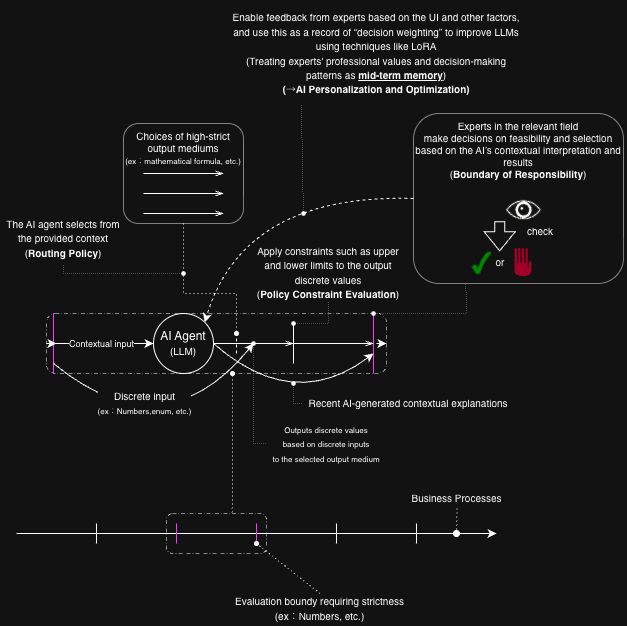

The diagram above was exported from draw.io. Its source (the exported page's mxGraphModel, read from the mxfile embedded in the PNG):
<mxGraphModel dx="973" dy="634" grid="1" gridSize="10" guides="1" tooltips="1" connect="1" arrows="1" fold="1" page="1" pageScale="1" pageWidth="827" pageHeight="1169" math="0" shadow="0">
  <root>
    <mxCell id="0" />
    <mxCell id="1" parent="0" />
    <mxCell id="eCUeZVkyP1pz_n662ff_-1" parent="1" style="rounded=1;whiteSpace=wrap;html=1;fillColor=none;dashed=1;dashPattern=8 4 1 4;strokeWidth=0.5;" value="" vertex="1">
      <mxGeometry height="60" width="340" x="453" y="400" as="geometry" />
    </mxCell>
    <mxCell id="eCUeZVkyP1pz_n662ff_-2" parent="1" style="rounded=1;whiteSpace=wrap;html=1;fillColor=none;strokeWidth=0.5;verticalAlign=top;fontSize=10;" value="&lt;div&gt;Experts in the relevant field&lt;/div&gt;&lt;div&gt;make decisions on feasibility and selection&lt;/div&gt;&lt;div&gt;based on the AI’s contextual interpretation and results&lt;/div&gt;&lt;div&gt;&lt;font&gt;(&lt;b&gt;Boundary of Responsibility&lt;/b&gt;)&lt;/font&gt;&lt;/div&gt;" vertex="1">
      <mxGeometry height="170" width="210" x="820" y="200" as="geometry" />
    </mxCell>
    <mxCell id="eCUeZVkyP1pz_n662ff_-3" parent="1" style="rounded=1;whiteSpace=wrap;html=1;fillColor=none;dashed=1;dashPattern=8 4 1 4;strokeWidth=0.5;" value="" vertex="1">
      <mxGeometry height="40" width="100" x="573" y="600" as="geometry" />
    </mxCell>
    <mxCell id="eCUeZVkyP1pz_n662ff_-4" parent="1" style="rounded=1;whiteSpace=wrap;html=1;fillColor=none;strokeWidth=0.5;verticalAlign=top;fontSize=10;" value="&lt;div&gt;Choices of&amp;nbsp;&lt;span style=&quot;background-color: transparent; color: light-dark(rgb(0, 0, 0), rgb(255, 255, 255));&quot;&gt;high-strict output mediums&lt;/span&gt;&lt;/div&gt;&lt;div&gt;&lt;div&gt;&lt;span style=&quot;background-color: transparent; color: light-dark(rgb(0, 0, 0), rgb(255, 255, 255));&quot;&gt;&lt;font style=&quot;font-size: 8px;&quot;&gt;(ex：mathematical formula, etc.)&lt;/font&gt;&lt;/span&gt;&lt;/div&gt;&lt;/div&gt;" vertex="1">
      <mxGeometry height="100" width="120" x="530" y="210" as="geometry" />
    </mxCell>
    <mxCell id="eCUeZVkyP1pz_n662ff_-5" edge="1" parent="1" style="endArrow=classic;html=1;rounded=0;" value="">
      <mxGeometry height="50" relative="1" width="50" as="geometry">
        <mxPoint x="423" y="620" as="sourcePoint" />
        <mxPoint x="903" y="620" as="targetPoint" />
      </mxGeometry>
    </mxCell>
    <mxCell id="eCUeZVkyP1pz_n662ff_-6" edge="1" parent="1" style="endArrow=none;html=1;rounded=0;" value="">
      <mxGeometry height="50" relative="1" width="50" as="geometry">
        <mxPoint x="823" y="630" as="sourcePoint" />
        <mxPoint x="823" y="610" as="targetPoint" />
      </mxGeometry>
    </mxCell>
    <mxCell id="eCUeZVkyP1pz_n662ff_-7" edge="1" parent="1" style="endArrow=none;html=1;rounded=0;" value="">
      <mxGeometry height="50" relative="1" width="50" as="geometry">
        <mxPoint x="743" y="630" as="sourcePoint" />
        <mxPoint x="743" y="610" as="targetPoint" />
      </mxGeometry>
    </mxCell>
    <mxCell id="eCUeZVkyP1pz_n662ff_-8" edge="1" parent="1" style="endArrow=none;html=1;rounded=0;fillColor=#d80073;strokeColor=#FF33FF;" value="">
      <mxGeometry height="50" relative="1" width="50" as="geometry">
        <mxPoint x="663" y="630" as="sourcePoint" />
        <mxPoint x="663" y="610" as="targetPoint" />
      </mxGeometry>
    </mxCell>
    <mxCell id="eCUeZVkyP1pz_n662ff_-9" edge="1" parent="1" style="endArrow=none;html=1;rounded=0;fillColor=#d80073;strokeColor=#FF33FF;" value="">
      <mxGeometry height="50" relative="1" width="50" as="geometry">
        <mxPoint x="583" y="630" as="sourcePoint" />
        <mxPoint x="583" y="610" as="targetPoint" />
      </mxGeometry>
    </mxCell>
    <mxCell id="eCUeZVkyP1pz_n662ff_-10" edge="1" parent="1" style="endArrow=none;html=1;rounded=0;" value="">
      <mxGeometry height="50" relative="1" width="50" as="geometry">
        <mxPoint x="503" y="630" as="sourcePoint" />
        <mxPoint x="503" y="610" as="targetPoint" />
      </mxGeometry>
    </mxCell>
    <mxCell id="eCUeZVkyP1pz_n662ff_-11" parent="1" style="text;html=1;whiteSpace=wrap;strokeColor=none;fillColor=none;align=center;verticalAlign=middle;rounded=0;" value="&lt;div&gt;&lt;font style=&quot;&quot;&gt;&lt;span style=&quot;font-size: 10px;&quot;&gt;Evaluation boundy requiring strictness&lt;/span&gt;&lt;/font&gt;&lt;/div&gt;&lt;div&gt;&lt;font style=&quot;&quot;&gt;&lt;span style=&quot;font-size: 10px;&quot;&gt;(ex：Numbers, etc.)&lt;/span&gt;&lt;/font&gt;&lt;/div&gt;" vertex="1">
      <mxGeometry height="30" width="187" x="633" y="680" as="geometry" />
    </mxCell>
    <mxCell id="eCUeZVkyP1pz_n662ff_-12" edge="1" parent="1" source="eCUeZVkyP1pz_n662ff_-11" style="endArrow=oval;dashed=1;html=1;dashPattern=1 3;strokeWidth=1;rounded=0;startArrow=none;startFill=0;endFill=1;exitX=0.5;exitY=0;exitDx=0;exitDy=0;startSize=4;endSize=4;" value="">
      <mxGeometry height="50" relative="1" width="50" as="geometry">
        <mxPoint x="553" y="730" as="sourcePoint" />
        <mxPoint x="663" y="630" as="targetPoint" />
      </mxGeometry>
    </mxCell>
    <mxCell id="eCUeZVkyP1pz_n662ff_-13" parent="1" style="text;html=1;whiteSpace=wrap;strokeColor=none;fillColor=none;align=center;verticalAlign=middle;rounded=0;" value="&lt;font style=&quot;font-size: 10px;&quot;&gt;Business Processes&lt;/font&gt;" vertex="1">
      <mxGeometry height="20" width="93" x="817" y="575" as="geometry" />
    </mxCell>
    <mxCell id="eCUeZVkyP1pz_n662ff_-14" edge="1" parent="1" source="eCUeZVkyP1pz_n662ff_-13" style="endArrow=oval;dashed=1;html=1;dashPattern=1 3;strokeWidth=1;rounded=0;startArrow=none;startFill=0;endFill=1;exitX=0.5;exitY=1;exitDx=0;exitDy=0;" value="">
      <mxGeometry height="50" relative="1" width="50" as="geometry">
        <mxPoint x="993" y="720" as="sourcePoint" />
        <mxPoint x="863" y="620" as="targetPoint" />
      </mxGeometry>
    </mxCell>
    <mxCell id="eCUeZVkyP1pz_n662ff_-15" edge="1" parent="1" style="endArrow=none;html=1;rounded=0;" value="">
      <mxGeometry height="50" relative="1" width="50" as="geometry">
        <mxPoint x="700" y="450" as="sourcePoint" />
        <mxPoint x="700" y="410" as="targetPoint" />
      </mxGeometry>
    </mxCell>
    <mxCell id="eCUeZVkyP1pz_n662ff_-16" parent="1" style="ellipse;whiteSpace=wrap;html=1;aspect=fixed;fillColor=none;" value="AI Agent&lt;div&gt;&lt;font style=&quot;font-size: 10px;&quot;&gt;(LLM)&lt;/font&gt;&lt;/div&gt;" vertex="1">
      <mxGeometry height="60" width="60" x="560" y="400" as="geometry" />
    </mxCell>
    <mxCell id="eCUeZVkyP1pz_n662ff_-17" edge="1" parent="1" source="eCUeZVkyP1pz_n662ff_-16" style="endArrow=openThin;html=1;rounded=0;exitX=1;exitY=0.5;exitDx=0;exitDy=0;endFill=0;" value="">
      <mxGeometry height="50" relative="1" width="50" as="geometry">
        <mxPoint x="710" y="470" as="sourcePoint" />
        <mxPoint x="700" y="430" as="targetPoint" />
      </mxGeometry>
    </mxCell>
    <mxCell id="eCUeZVkyP1pz_n662ff_-18" edge="1" parent="1" style="endArrow=none;html=1;rounded=0;strokeColor=#FF33FF;" value="">
      <mxGeometry height="50" relative="1" width="50" as="geometry">
        <mxPoint x="780" y="460" as="sourcePoint" />
        <mxPoint x="780" y="400" as="targetPoint" />
      </mxGeometry>
    </mxCell>
    <mxCell id="eCUeZVkyP1pz_n662ff_-19" edge="1" parent="1" style="endArrow=openThin;html=1;rounded=0;endFill=0;" value="">
      <mxGeometry height="50" relative="1" width="50" as="geometry">
        <mxPoint x="700" y="430" as="sourcePoint" />
        <mxPoint x="780" y="430" as="targetPoint" />
      </mxGeometry>
    </mxCell>
    <mxCell id="eCUeZVkyP1pz_n662ff_-20" edge="1" parent="1" style="endArrow=classic;html=1;rounded=0;" target="eCUeZVkyP1pz_n662ff_-16" value="">
      <mxGeometry height="50" relative="1" width="50" as="geometry">
        <mxPoint x="460" y="430" as="sourcePoint" />
        <mxPoint x="540" y="450" as="targetPoint" />
      </mxGeometry>
    </mxCell>
    <mxCell id="eCUeZVkyP1pz_n662ff_-21" connectable="0" parent="eCUeZVkyP1pz_n662ff_-20" style="edgeLabel;html=1;align=center;verticalAlign=middle;resizable=0;points=[];" value="&lt;font style=&quot;font-size: 9px;&quot;&gt;Contextual input&lt;/font&gt;" vertex="1">
      <mxGeometry relative="1" x="-0.0424" y="1" as="geometry">
        <mxPoint as="offset" />
      </mxGeometry>
    </mxCell>
    <mxCell id="eCUeZVkyP1pz_n662ff_-22" edge="1" parent="1" style="endArrow=openThin;html=1;rounded=0;exitX=1;exitY=0.5;exitDx=0;exitDy=0;endFill=0;" value="">
      <mxGeometry height="50" relative="1" width="50" as="geometry">
        <mxPoint x="550" y="260" as="sourcePoint" />
        <mxPoint x="630" y="260" as="targetPoint" />
      </mxGeometry>
    </mxCell>
    <mxCell id="eCUeZVkyP1pz_n662ff_-23" edge="1" parent="1" style="endArrow=openThin;html=1;rounded=0;exitX=1;exitY=0.5;exitDx=0;exitDy=0;endFill=0;" value="">
      <mxGeometry height="50" relative="1" width="50" as="geometry">
        <mxPoint x="550" y="280" as="sourcePoint" />
        <mxPoint x="630" y="280" as="targetPoint" />
      </mxGeometry>
    </mxCell>
    <mxCell id="eCUeZVkyP1pz_n662ff_-24" edge="1" parent="1" style="endArrow=openThin;html=1;rounded=0;exitX=1;exitY=0.5;exitDx=0;exitDy=0;endFill=0;" value="">
      <mxGeometry height="50" relative="1" width="50" as="geometry">
        <mxPoint x="550" y="300" as="sourcePoint" />
        <mxPoint x="630" y="300" as="targetPoint" />
      </mxGeometry>
    </mxCell>
    <mxCell id="eCUeZVkyP1pz_n662ff_-25" edge="1" parent="1" style="endArrow=none;html=1;rounded=0;strokeColor=#FF33FF;" value="">
      <mxGeometry height="50" relative="1" width="50" as="geometry">
        <mxPoint x="460" y="460" as="sourcePoint" />
        <mxPoint x="460" y="400" as="targetPoint" />
      </mxGeometry>
    </mxCell>
    <mxCell id="eCUeZVkyP1pz_n662ff_-26" edge="1" parent="1" style="endArrow=none;dashed=1;html=1;dashPattern=1 3;strokeWidth=1;rounded=0;entryX=0.5;entryY=1;entryDx=0;entryDy=0;endFill=0;startArrow=oval;startFill=1;startSize=4;endSize=4;" target="eCUeZVkyP1pz_n662ff_-4" value="">
      <mxGeometry height="50" relative="1" width="50" as="geometry">
        <Array as="points">
          <mxPoint x="643" y="380" />
          <mxPoint x="590" y="380" />
        </Array>
        <mxPoint x="643" y="420" as="sourcePoint" />
        <mxPoint x="610" y="390" as="targetPoint" />
      </mxGeometry>
    </mxCell>
    <mxCell id="eCUeZVkyP1pz_n662ff_-27" parent="1" style="text;html=1;whiteSpace=wrap;strokeColor=none;fillColor=none;align=center;verticalAlign=middle;rounded=0;" value="&lt;font style=&quot;font-size: 10px;&quot;&gt;The AI agent selects from the provided context&lt;/font&gt;&lt;div&gt;&lt;font style=&quot;&quot;&gt;&lt;span style=&quot;font-size: 10px;&quot;&gt;(&lt;b&gt;Routing Policy&lt;/b&gt;)&lt;/span&gt;&lt;/font&gt;&lt;/div&gt;" vertex="1">
      <mxGeometry height="50" width="120" x="410" y="300" as="geometry" />
    </mxCell>
    <mxCell id="eCUeZVkyP1pz_n662ff_-28" edge="1" parent="1" style="endArrow=none;dashed=1;html=1;dashPattern=1 3;strokeWidth=0.5;rounded=0;entryX=0.5;entryY=1;entryDx=0;entryDy=0;endFill=0;startArrow=oval;startFill=1;startSize=4;endSize=4;" target="eCUeZVkyP1pz_n662ff_-27" value="">
      <mxGeometry height="50" relative="1" width="50" as="geometry">
        <Array as="points">
          <mxPoint x="470" y="360" />
        </Array>
        <mxPoint x="590" y="360" as="sourcePoint" />
        <mxPoint x="390" y="390" as="targetPoint" />
      </mxGeometry>
    </mxCell>
    <mxCell id="eCUeZVkyP1pz_n662ff_-29" parent="1" style="text;html=1;whiteSpace=wrap;strokeColor=none;fillColor=none;align=center;verticalAlign=middle;rounded=0;" value="&lt;div&gt;&lt;span style=&quot;background-color: transparent; font-size: 10px;&quot;&gt;Apply constraints such as upper and lower limits to the output discrete values&lt;/span&gt;&lt;/div&gt;&lt;div&gt;&lt;span style=&quot;font-size: 10px; background-color: transparent; color: light-dark(rgb(0, 0, 0), rgb(255, 255, 255));&quot;&gt;(&lt;/span&gt;&lt;span style=&quot;background-color: transparent;&quot;&gt;&lt;span style=&quot;font-size: 10px;&quot;&gt;&lt;b&gt;Policy Constraint Evaluation&lt;/b&gt;)&lt;/span&gt;&lt;/span&gt;&lt;/div&gt;" vertex="1">
      <mxGeometry height="57.87" width="150" x="660" y="330" as="geometry" />
    </mxCell>
    <mxCell id="eCUeZVkyP1pz_n662ff_-30" edge="1" parent="1" style="endArrow=classic;html=1;rounded=0;curved=1;" value="">
      <mxGeometry height="50" relative="1" width="50" as="geometry">
        <Array as="points">
          <mxPoint x="570" y="540" />
        </Array>
        <mxPoint x="460" y="450" as="sourcePoint" />
        <mxPoint x="660" y="430" as="targetPoint" />
      </mxGeometry>
    </mxCell>
    <mxCell id="eCUeZVkyP1pz_n662ff_-31" connectable="0" parent="eCUeZVkyP1pz_n662ff_-30" style="edgeLabel;html=1;align=center;verticalAlign=middle;resizable=0;points=[];" value="&lt;div&gt;&lt;font style=&quot;&quot;&gt;&lt;span style=&quot;font-size: 10px;&quot;&gt;Discrete input&lt;/span&gt;&lt;/font&gt;&lt;/div&gt;&lt;div&gt;&lt;font style=&quot;&quot;&gt;&lt;span style=&quot;font-size: 8px;&quot;&gt;(ex：Numbers,enum, etc.)&lt;/span&gt;&lt;/font&gt;&lt;/div&gt;" vertex="1">
      <mxGeometry relative="1" x="-0.2057" y="14" as="geometry">
        <mxPoint x="-6" y="-21" as="offset" />
      </mxGeometry>
    </mxCell>
    <mxCell id="eCUeZVkyP1pz_n662ff_-32" parent="1" style="text;html=1;whiteSpace=wrap;strokeColor=none;fillColor=none;align=center;verticalAlign=middle;rounded=0;" value="&lt;div&gt;&lt;span style=&quot;font-size: 8px;&quot;&gt;Outputs discrete values&lt;/span&gt;&lt;/div&gt;&lt;div&gt;&lt;span style=&quot;font-size: 8px;&quot;&gt;based on discrete inputs&lt;/span&gt;&lt;/div&gt;&lt;div&gt;&lt;span style=&quot;font-size: 8px;&quot;&gt;to the selected output medium&lt;/span&gt;&lt;/div&gt;" vertex="1">
      <mxGeometry height="40" width="120" x="673" y="510" as="geometry" />
    </mxCell>
    <mxCell id="eCUeZVkyP1pz_n662ff_-33" edge="1" parent="1" style="endArrow=none;dashed=1;html=1;dashPattern=1 3;strokeWidth=0.5;rounded=0;endFill=0;startArrow=oval;startFill=1;startSize=4;endSize=4;entryX=0;entryY=0.5;entryDx=0;entryDy=0;" target="eCUeZVkyP1pz_n662ff_-32" value="">
      <mxGeometry height="50" relative="1" width="50" as="geometry">
        <Array as="points">
          <mxPoint x="660" y="530" />
        </Array>
        <mxPoint x="660" y="430" as="sourcePoint" />
        <mxPoint x="660" y="500" as="targetPoint" />
      </mxGeometry>
    </mxCell>
    <mxCell id="eCUeZVkyP1pz_n662ff_-34" parent="1" style="shape=mxgraph.signs.healthcare.eye;html=1;pointerEvents=1;fillColor=#f9f7ed;verticalLabelPosition=bottom;verticalAlign=top;align=center;strokeColor=#36393d;aspect=fixed;" value="" vertex="1">
      <mxGeometry height="19.72" width="35.5" x="912.25" y="286.42" as="geometry" />
    </mxCell>
    <mxCell id="eCUeZVkyP1pz_n662ff_-35" edge="1" parent="1" style="shape=flexArrow;endArrow=classic;html=1;rounded=0;" value="">
      <mxGeometry height="50" relative="1" width="50" as="geometry">
        <mxPoint x="906.18" y="307.81000000000006" as="sourcePoint" />
        <mxPoint x="906.15" y="337.81000000000006" as="targetPoint" />
      </mxGeometry>
    </mxCell>
    <mxCell id="eCUeZVkyP1pz_n662ff_-36" parent="1" style="verticalLabelPosition=bottom;verticalAlign=top;html=1;shape=mxgraph.basic.tick;aspect=fixed;fillColor=#008a00;strokeColor=#005700;fontColor=#ffffff;" value="" vertex="1">
      <mxGeometry height="22.5" width="19.13" x="878.4" y="338.09000000000003" as="geometry" />
    </mxCell>
    <mxCell id="eCUeZVkyP1pz_n662ff_-37" parent="1" style="html=1;verticalLabelPosition=bottom;align=center;labelBackgroundColor=#ffffff;verticalAlign=top;strokeWidth=2;strokeColor=none;shadow=0;dashed=0;shape=mxgraph.ios7.icons.privacy;fillColor=#a20025;fontColor=#ffffff;" value="" vertex="1">
      <mxGeometry height="28.5" width="16.8" x="921.6" y="335.09000000000003" as="geometry" />
    </mxCell>
    <mxCell id="eCUeZVkyP1pz_n662ff_-38" parent="1" style="text;html=1;whiteSpace=wrap;strokeColor=none;fillColor=none;align=center;verticalAlign=middle;rounded=0;" value="&lt;font style=&quot;font-size: 10px;&quot;&gt;check&lt;/font&gt;" vertex="1">
      <mxGeometry height="17.22" width="50" x="921.6" y="309.20000000000005" as="geometry" />
    </mxCell>
    <mxCell id="eCUeZVkyP1pz_n662ff_-39" edge="1" parent="1" style="endArrow=none;dashed=1;html=1;dashPattern=1 3;strokeWidth=0.5;rounded=0;entryX=0.5;entryY=1;entryDx=0;entryDy=0;endFill=0;startArrow=oval;startFill=1;startSize=4;endSize=4;" target="eCUeZVkyP1pz_n662ff_-29" value="">
      <mxGeometry height="50" relative="1" width="50" as="geometry">
        <Array as="points">
          <mxPoint x="735" y="410" />
        </Array>
        <mxPoint x="700" y="410" as="sourcePoint" />
        <mxPoint x="790" y="360" as="targetPoint" />
      </mxGeometry>
    </mxCell>
    <mxCell id="eCUeZVkyP1pz_n662ff_-40" edge="1" parent="1" source="eCUeZVkyP1pz_n662ff_-16" style="endArrow=classic;html=1;rounded=0;endFill=1;exitX=1;exitY=0.5;exitDx=0;exitDy=0;curved=1;" value="">
      <mxGeometry height="50" relative="1" width="50" as="geometry">
        <Array as="points">
          <mxPoint x="700" y="500" />
        </Array>
        <mxPoint x="710" y="490" as="sourcePoint" />
        <mxPoint x="780" y="440" as="targetPoint" />
      </mxGeometry>
    </mxCell>
    <mxCell id="eCUeZVkyP1pz_n662ff_-41" parent="1" style="text;html=1;whiteSpace=wrap;strokeColor=none;fillColor=none;align=center;verticalAlign=middle;rounded=0;" value="&lt;font style=&quot;font-size: 10px;&quot;&gt;Recent AI-generated contextual explanations&lt;/font&gt;" vertex="1">
      <mxGeometry height="20" width="210" x="710" y="480" as="geometry" />
    </mxCell>
    <mxCell id="eCUeZVkyP1pz_n662ff_-42" edge="1" parent="1" style="endArrow=none;dashed=1;html=1;dashPattern=1 3;strokeWidth=0.5;rounded=0;entryX=0;entryY=0.5;entryDx=0;entryDy=0;endFill=0;startArrow=oval;startFill=1;startSize=4;endSize=4;" target="eCUeZVkyP1pz_n662ff_-41" value="">
      <mxGeometry height="50" relative="1" width="50" as="geometry">
        <Array as="points">
          <mxPoint x="700" y="490" />
        </Array>
        <mxPoint x="700" y="470" as="sourcePoint" />
        <mxPoint x="820" y="480" as="targetPoint" />
      </mxGeometry>
    </mxCell>
    <mxCell id="eCUeZVkyP1pz_n662ff_-43" parent="1" style="text;html=1;whiteSpace=wrap;strokeColor=none;fillColor=none;align=center;verticalAlign=middle;rounded=0;" value="&lt;font style=&quot;font-size: 10px;&quot;&gt;or&lt;/font&gt;" vertex="1">
      <mxGeometry height="17.22" width="30" x="891.6" y="340.73" as="geometry" />
    </mxCell>
    <mxCell id="eCUeZVkyP1pz_n662ff_-44" edge="1" parent="1" style="endArrow=none;dashed=1;html=1;dashPattern=1 3;strokeWidth=0.5;rounded=0;entryX=0.25;entryY=1;entryDx=0;entryDy=0;endFill=0;startArrow=oval;startFill=1;startSize=4;endSize=4;" target="eCUeZVkyP1pz_n662ff_-2" value="">
      <mxGeometry height="50" relative="1" width="50" as="geometry">
        <Array as="points">
          <mxPoint x="873" y="400" />
        </Array>
        <mxPoint x="780" y="400" as="sourcePoint" />
        <mxPoint x="905" y="430" as="targetPoint" />
      </mxGeometry>
    </mxCell>
    <mxCell id="eCUeZVkyP1pz_n662ff_-45" edge="1" parent="1" source="eCUeZVkyP1pz_n662ff_-2" style="endArrow=classic;html=1;rounded=0;exitX=0;exitY=0.5;exitDx=0;exitDy=0;entryX=1;entryY=0;entryDx=0;entryDy=0;curved=1;dashed=1;" target="eCUeZVkyP1pz_n662ff_-16" value="">
      <mxGeometry height="50" relative="1" width="50" as="geometry">
        <Array as="points">
          <mxPoint x="650" y="280" />
        </Array>
        <mxPoint x="720" y="260" as="sourcePoint" />
        <mxPoint x="770" y="210" as="targetPoint" />
      </mxGeometry>
    </mxCell>
    <mxCell id="eCUeZVkyP1pz_n662ff_-46" parent="1" style="text;html=1;whiteSpace=wrap;strokeColor=none;fillColor=none;align=center;verticalAlign=middle;rounded=0;" value="&lt;div&gt;&lt;span style=&quot;font-size: 10px;&quot;&gt;Enable feedback from experts based on the UI and other factors,&lt;/span&gt;&lt;/div&gt;&lt;div&gt;&lt;span style=&quot;font-size: 10px;&quot;&gt;and use this as a record of “decision weighting” to improve LLMs using techniques like LoRA&lt;/span&gt;&lt;br&gt;&lt;span style=&quot;font-size: 10px;&quot;&gt;(Treating experts' professional values and decision-making patterns as &lt;b&gt;&lt;u&gt;mid-term memory&lt;/u&gt;&lt;/b&gt;)&lt;/span&gt;&lt;/div&gt;&lt;div&gt;&lt;span style=&quot;background-color: transparent; color: light-dark(rgb(0, 0, 0), rgb(255, 255, 255)); font-size: 10px;&quot;&gt;&lt;b&gt;(→AI Personalization and Optimization)&lt;/b&gt;&lt;/span&gt;&lt;/div&gt;" vertex="1">
      <mxGeometry height="100" width="300" x="633" y="90" as="geometry" />
    </mxCell>
    <mxCell id="eCUeZVkyP1pz_n662ff_-47" edge="1" parent="1" style="endArrow=none;dashed=1;html=1;dashPattern=1 3;strokeWidth=0.5;rounded=0;entryX=0.25;entryY=1;entryDx=0;entryDy=0;endFill=0;startArrow=oval;startFill=1;startSize=4;endSize=4;" target="eCUeZVkyP1pz_n662ff_-46" value="">
      <mxGeometry height="50" relative="1" width="50" as="geometry">
        <Array as="points" />
        <mxPoint x="710" y="300" as="sourcePoint" />
        <mxPoint x="410" y="210" as="targetPoint" />
      </mxGeometry>
    </mxCell>
    <mxCell id="eCUeZVkyP1pz_n662ff_-48" edge="1" parent="1" style="endArrow=classic;html=1;rounded=0;" value="">
      <mxGeometry height="50" relative="1" width="50" as="geometry">
        <mxPoint x="783" y="430" as="sourcePoint" />
        <mxPoint x="793" y="430" as="targetPoint" />
      </mxGeometry>
    </mxCell>
    <mxCell id="eCUeZVkyP1pz_n662ff_-49" edge="1" parent="1" style="endArrow=classic;html=1;rounded=0;" value="">
      <mxGeometry height="50" relative="1" width="50" as="geometry">
        <mxPoint x="453" y="430" as="sourcePoint" />
        <mxPoint x="463" y="430" as="targetPoint" />
      </mxGeometry>
    </mxCell>
    <mxCell id="eCUeZVkyP1pz_n662ff_-50" edge="1" parent="1" style="endArrow=none;dashed=1;html=1;dashPattern=1 3;strokeWidth=1;rounded=0;endFill=0;startArrow=oval;startFill=1;startSize=4;endSize=4;entryX=0.658;entryY=-0.02;entryDx=0;entryDy=0;entryPerimeter=0;" target="eCUeZVkyP1pz_n662ff_-3" value="">
      <mxGeometry height="50" relative="1" width="50" as="geometry">
        <Array as="points">
          <mxPoint x="639" y="580" />
        </Array>
        <mxPoint x="639" y="460" as="sourcePoint" />
        <mxPoint x="476.5" y="590" as="targetPoint" />
      </mxGeometry>
    </mxCell>
    <mxCell id="eCUeZVkyP1pz_n662ff_-51" edge="1" parent="1" style="endArrow=none;html=1;rounded=0;dashed=1;" value="">
      <mxGeometry height="50" relative="1" width="50" as="geometry">
        <mxPoint x="643" y="440" as="sourcePoint" />
        <mxPoint x="643" y="420" as="targetPoint" />
      </mxGeometry>
    </mxCell>
  </root>
</mxGraphModel>